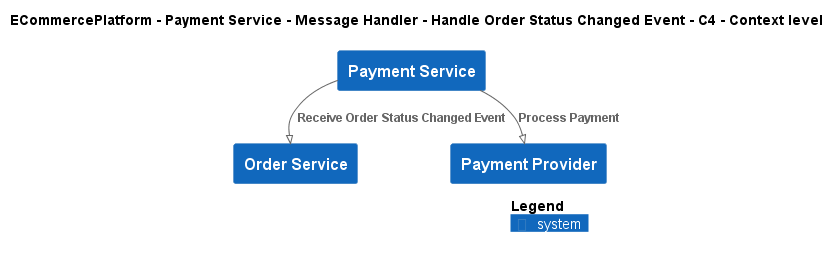

The diagram above was rendered by PlantUML. Its source (embedded in the PNG):
@startuml
!pragma layout smetana
!include ..\..\..\..\..\..\..\.c4s\C4_Context.puml

AddElementTag("c4interflow:lifecycle:new", $bgColor=green, $fontColor=#ffffff, $borderColor=green, $shadowing="False")
AddElementTag("c4interflow:lifecycle:changed", $bgColor=orange, $fontColor=#ffffff, $borderColor=orange, $shadowing="False")
AddElementTag("c4interflow:lifecycle:removed", $bgColor=red, $fontColor=#ffffff, $borderColor=red, $shadowing="False")

AddRelTag("c4interflow:lifecycle:new", $textColor=green, $lineColor=green)
AddRelTag("c4interflow:lifecycle:changed", $textColor=orange, $lineColor=orange)
AddRelTag("c4interflow:lifecycle:removed", $textColor=red, $lineColor=red)

SHOW_PERSON_PORTRAIT()
LAYOUT_TOP_DOWN()

skinparam linetype polyline

title ECommercePlatform - Payment Service - Message Handler - Handle Order Status Changed Event - C4 - Context level

System(ECommercePlatform.SoftwareSystems.PaymentService, "Payment Service", "")
System(ECommercePlatform.SoftwareSystems.OrderService, "Order Service", "")
System(ECommercePlatform.SoftwareSystems.PaymentProvider, "Payment Provider", "")

Rel(ECommercePlatform.SoftwareSystems.PaymentService, ECommercePlatform.SoftwareSystems.OrderService, "Receive Order Status Changed Event")
Rel(ECommercePlatform.SoftwareSystems.PaymentService, ECommercePlatform.SoftwareSystems.PaymentProvider, "Process Payment")


SHOW_LEGEND()
@enduml